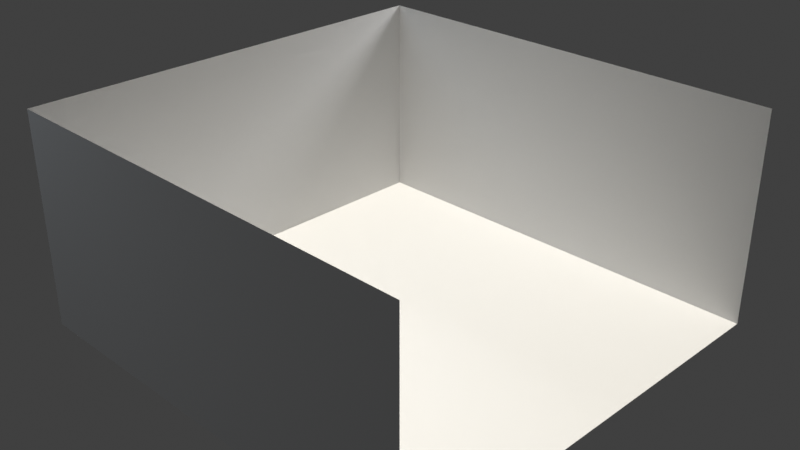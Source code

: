 # Source: main_house.blend  (saved by Blender 5.0.119; exported with 4.5.12 LTS)
import bpy
from mathutils import Matrix  # noqa: F401  (used for matrix-valued properties, if any)

bpy.ops.wm.read_factory_settings(use_empty=True)
scene = bpy.context.scene
scene.name = 'Scene'

# ---- collections
col_collection = bpy.data.collections.new('Collection'); scene.collection.children.link(col_collection)
col_characters = bpy.data.collections.new('CHARACTERS'); scene.collection.children.link(col_characters)
col_environment = bpy.data.collections.new('ENVIRONMENT'); scene.collection.children.link(col_environment)
col_lights = bpy.data.collections.new('LIGHTS'); scene.collection.children.link(col_lights)
col_camera = bpy.data.collections.new('CAMERA'); scene.collection.children.link(col_camera)
col_princess = bpy.data.collections.new('Princess')  # instanced only; not linked into the scene

# ---- world
world_world = bpy.data.worlds.new('World'); scene.world = world_world
world_world.use_nodes = True; world_world.node_tree.nodes.clear()
_N = world_world.node_tree.nodes; _L = world_world.node_tree.links
n0 = _N.new('ShaderNodeOutputWorld'); n0.name = 'World Output'; n0.location = (200, 100)
n1 = _N.new('ShaderNodeBackground'); n1.name = 'Background'; n1.location = (-200, 100)
n1.inputs[0].default_value = (0.05088, 0.05088, 0.05088, 1.0)
_L.new(n1.outputs[0], n0.inputs[0])
n0.is_active_output = True
world_world.color = (0.05088, 0.05088, 0.05088)
world_world.sun_shadow_jitter_overblur = 0.0

# ---- cameras
cam_camera_001 = bpy.data.cameras.new('Camera.001')

# ---- lights
light_sun = bpy.data.lights.new('Sun', 'SUN')
light_sun.color = (1.0, 0.95, 0.85)
light_sun.energy = 3.0
light_area = bpy.data.lights.new('Area', 'AREA')
light_area.color = (0.8, 0.9, 1.0)
light_area.energy = 100.0
light_area.size = 5.0
light_area.size_y = 1.0
light_area_001 = bpy.data.lights.new('Area.001', 'AREA')
light_area_001.energy = 150.0
light_area_001.size = 2.0
light_area_001.size_y = 1.0

# ---- meshes
me_cube_001 = bpy.data.meshes.new('Cube.001')
me_cube_001.from_pydata([(-1.0, -1.0, -1.0), (-1.0, -1.0, 1.0), (-1.0, 1.0, -1.0), (-1.0, 1.0, 1.0), (1.0, -1.0, -1.0), (1.0, -1.0, 1.0), (1.0, 1.0, -1.0), (1.0, 1.0, 1.0)], [], [(0, 1, 3, 2), (2, 3, 7, 6), (4, 5, 1, 0), (2, 6, 4, 0)])
_uv = me_cube_001.uv_layers.new(name='UVMap')
_uv.uv.foreach_set('vector', [0.375, 0.0, 0.625, 0.0, 0.625, 0.25, 0.375, 0.25, 0.375, 0.25, 0.625, 0.25, 0.625, 0.5, 0.375, 0.5, 0.375, 0.75, 0.625, 0.75, 0.625, 1.0, 0.375, 1.0, 0.125, 0.5, 0.375, 0.5, 0.375, 0.75, 0.125, 0.75])
me_cube_001.update()

# ---- objects
ob_cube = bpy.data.objects.new('Cube', me_cube_001)
ob_princess = bpy.data.objects.new('Princess', None)
ob_sun = bpy.data.objects.new('Sun', light_sun)
ob_area = bpy.data.objects.new('Area', light_area)
ob_area_001 = bpy.data.objects.new('Area.001', light_area_001)
ob_camera = bpy.data.objects.new('Camera', cam_camera_001)

# ---- transforms, parenting, visibility, modifiers, constraints
ob_cube.location = (0.0, 0.0, 0.0)
ob_cube.scale = (2.5, 2.5, 1.2)
ob_princess.location = (0.4181, 1.409, -1.112)
ob_princess.scale = (0.2244, 0.2244, 0.2244)
ob_princess.instance_type = 'COLLECTION'
ob_sun.location = (5.0, -5.0, 10.0)
ob_area.location = (-5.0, -3.0, 5.0)
ob_area_001.location = (0.0, 5.0, 3.0)
ob_camera.location = (7.0, -7.0, 5.0)
ob_camera.rotation_euler = (1.1, 0.0, 0.785)
ob_princess.instance_collection = col_princess

# ---- collection membership
col_collection.objects.link(ob_cube)
col_collection.objects.link(ob_princess)
col_lights.objects.link(ob_sun)
col_lights.objects.link(ob_area)
col_lights.objects.link(ob_area_001)
col_camera.objects.link(ob_camera)

# ---- scene / render settings (as saved in the file)
scene.camera = ob_camera
scene.frame_start = 1; scene.frame_end = 250; scene.frame_set(0)
scene.render.engine = 'BLENDER_EEVEE_NEXT'
scene.render.bake_bias = 0.0
scene.render.bake_samples = 0
scene.cycles.sampling_pattern = 'TABULATED_SOBOL'
scene.eevee.use_volume_custom_range = False
scene.view_settings.view_transform = 'Standard'
bpy.context.view_layer.update()
